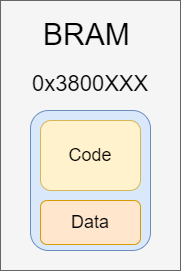

The diagram above was exported from draw.io. Its source (the exported page's mxGraphModel, read from the mxfile embedded in the PNG):
<mxGraphModel dx="988" dy="539" grid="1" gridSize="10" guides="1" tooltips="1" connect="1" arrows="1" fold="1" page="1" pageScale="1" pageWidth="1169" pageHeight="827" math="0" shadow="0">
  <root>
    <mxCell id="0" />
    <mxCell id="1" parent="0" />
    <mxCell id="2Kfg2tkVicQ53Ml-Jo3O-17" value="" style="rounded=0;whiteSpace=wrap;html=1;fillColor=#f5f5f5;fontColor=#333333;strokeColor=#666666;" vertex="1" parent="1">
      <mxGeometry x="240" y="170" width="180" height="270" as="geometry" />
    </mxCell>
    <mxCell id="2Kfg2tkVicQ53Ml-Jo3O-1" value="" style="rounded=1;whiteSpace=wrap;html=1;fillColor=#dae8fc;strokeColor=#6c8ebf;" vertex="1" parent="1">
      <mxGeometry x="270" y="280" width="120" height="140" as="geometry" />
    </mxCell>
    <mxCell id="2Kfg2tkVicQ53Ml-Jo3O-9" value="&lt;div style=&quot;text-align: center;&quot;&gt;&lt;span style=&quot;background-color: initial;&quot;&gt;&lt;font style=&quot;font-size: 22px;&quot;&gt;0x3800XXX&lt;/font&gt;&lt;/span&gt;&lt;/div&gt;" style="text;whiteSpace=wrap;html=1;strokeWidth=0;fontSize=26;labelBackgroundColor=none;" vertex="1" parent="1">
      <mxGeometry x="270" y="230" width="120" height="40" as="geometry" />
    </mxCell>
    <mxCell id="2Kfg2tkVicQ53Ml-Jo3O-13" value="&lt;font style=&quot;font-size: 18px;&quot;&gt;Code&lt;/font&gt;" style="rounded=1;whiteSpace=wrap;html=1;fillColor=#fff2cc;strokeColor=#d6b656;" vertex="1" parent="1">
      <mxGeometry x="280" y="290" width="100" height="70" as="geometry" />
    </mxCell>
    <mxCell id="2Kfg2tkVicQ53Ml-Jo3O-18" value="&lt;div style=&quot;text-align: center;&quot;&gt;&lt;span style=&quot;background-color: initial;&quot;&gt;&lt;font style=&quot;font-size: 30px;&quot;&gt;BRAM&lt;/font&gt;&lt;/span&gt;&lt;/div&gt;" style="text;whiteSpace=wrap;html=1;strokeWidth=0;fontSize=26;labelBackgroundColor=none;" vertex="1" parent="1">
      <mxGeometry x="281.25" y="180" width="97.5" height="40" as="geometry" />
    </mxCell>
    <mxCell id="2Kfg2tkVicQ53Ml-Jo3O-19" value="&lt;font style=&quot;font-size: 18px;&quot;&gt;Data&lt;/font&gt;" style="rounded=1;whiteSpace=wrap;html=1;fillColor=#ffe6cc;strokeColor=#d79b00;" vertex="1" parent="1">
      <mxGeometry x="280" y="370" width="100" height="44" as="geometry" />
    </mxCell>
  </root>
</mxGraphModel>